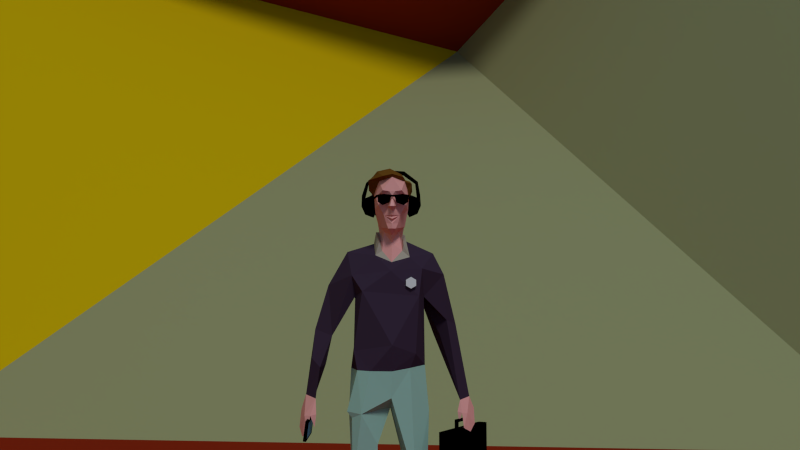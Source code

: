 # Source: LukeVideoLowPoly.blend  (saved by Blender 2.77.0; exported with 4.5.12 LTS)
import bpy
from mathutils import Matrix  # noqa: F401  (used for matrix-valued properties, if any)

bpy.ops.wm.read_factory_settings(use_empty=True)
scene = bpy.context.scene
scene.name = 'Scene'

# ---- collections
col_collection_1 = bpy.data.collections.new('Collection 1'); scene.collection.children.link(col_collection_1)

# ---- materials (node trees are filled in below, after node groups)
mat_material_006 = bpy.data.materials.new('Material.006')
mat_material_006.alpha_threshold = 0.0
mat_material_006.preview_render_type = 'SHADERBALL'
mat_material_006.diffuse_color = (0.0, 0.0, 0.0, 1.0)
mat_material_006.roughness = 0.5
mat_material_006.specular_intensity = 1.0
mat_material_005 = bpy.data.materials.new('Material.005')
mat_material_005.alpha_threshold = 0.0
mat_material_005.roughness = 0.5
mat_material_007 = bpy.data.materials.new('Material.007')
mat_material_007.alpha_threshold = 0.0
mat_material_007.diffuse_color = (0.1815, 0.47, 0.8, 1.0)
mat_material_007.roughness = 0.5
mat_rosefrenchtouch_001 = bpy.data.materials.new('roseFrenchTouch.001')
mat_rosefrenchtouch_001.alpha_threshold = 0.0
mat_rosefrenchtouch_001.preview_render_type = 'SHADERBALL'
mat_rosefrenchtouch_001.diffuse_color = (0.05613, 0.03434, 0.06301, 1.0)
mat_rosefrenchtouch_001.roughness = 0.5
mat_rosefrenchtouch_001.specular_intensity = 0.09116
mat_material = bpy.data.materials.new('Material')
mat_material.alpha_threshold = 0.0
mat_material.diffuse_color = (0.807, 0.5841, 0.1095, 1.0)
mat_material.roughness = 0.5
mat_material_001 = bpy.data.materials.new('Material.001')
mat_material_001.alpha_threshold = 0.0
mat_material_001.diffuse_color = (1.0, 0.4543, 0.4185, 1.0)
mat_material_001.roughness = 0.5
mat_material_001.specular_intensity = 0.2414
mat_material_002 = bpy.data.materials.new('Material.002')
mat_material_002.alpha_threshold = 0.0
mat_material_002.diffuse_color = (0.1845, 0.07335, 0.01096, 1.0)
mat_material_002.roughness = 0.5
mat_material_003 = bpy.data.materials.new('Material.003')
mat_material_003.alpha_threshold = 0.0
mat_material_003.diffuse_color = (0.4852, 0.4342, 0.3467, 1.0)
mat_material_003.roughness = 0.5
mat_material_004 = bpy.data.materials.new('Material.004')
mat_material_004.alpha_threshold = 0.0
mat_material_004.diffuse_color = (0.3968, 0.6867, 0.5776, 1.0)
mat_material_004.roughness = 0.5
mat_material_004.specular_intensity = 0.2069
mat_red = bpy.data.materials.new('red')
mat_red.alpha_threshold = 0.0
mat_red.diffuse_color = (0.3231, 0.02732, 0.008023, 1.0)
mat_red.roughness = 0.5
mat_yellow = bpy.data.materials.new('yellow')
mat_yellow.alpha_threshold = 0.0
mat_yellow.diffuse_color = (0.7305, 0.5029, 0.003347, 1.0)
mat_yellow.roughness = 0.5
mat_grey = bpy.data.materials.new('grey')
mat_grey.alpha_threshold = 0.0
mat_grey.diffuse_color = (0.3763, 0.3864, 0.1912, 1.0)
mat_grey.roughness = 0.5

# ---- material node trees

# ---- world
world_world = bpy.data.worlds.new('World'); scene.world = world_world
world_world.color = (0.1006, 0.1809, 0.2535)
world_world.use_sun_shadow = False
world_world.sun_shadow_jitter_overblur = 0.0
world_world.cycles.sampling_method = 'NONE'
world_world.cycles.sample_map_resolution = 256

# ---- cameras
cam_camera = bpy.data.cameras.new('Camera')
cam_camera.clip_end = 100.0
cam_camera.lens = 35.0
cam_camera.sensor_width = 32.0
cam_camera.sensor_height = 18.0
cam_camera.ortho_scale = 7.314
cam_camera.dof.focus_distance = 0.0
cam_camera.dof.aperture_fstop = 128.0

# ---- lights
light_sun = bpy.data.lights.new('Sun', 'SUN')
light_sun.transmission_factor = 0.0
light_sun.angle = 0.1993
light_sun.energy = 1.0
light_sun.shadow_buffer_clip_start = 0.5
light_sun.shadow_soft_size = 0.1
light_sun.shadow_cascade_max_distance = 1000.0
light_sun.cycles.use_multiple_importance_sampling = False

# ---- meshes
me_cube_002 = bpy.data.meshes.new('Cube.002')
me_cube_002.from_pydata([(-0.05772, -0.327, -0.2433), (-0.05772, -0.327, 0.2191), (-0.05772, 0.3402, -0.2433), (-0.05772, 0.3402, 0.2191), (0.00716, -0.327, -0.2433), (0.00716, -0.327, 0.2191), (0.00716, 0.3402, -0.2433), (0.00716, 0.3402, 0.2191), (-0.03757, -0.1198, 0.2191), (-0.03757, 0.133, 0.2191), (-0.01299, 0.133, 0.2191), (-0.01299, -0.1198, 0.2191), (-0.03757, -0.1198, 0.2847), (-0.03757, 0.133, 0.2847), (-0.01299, 0.133, 0.2847), (-0.01299, -0.1198, 0.2847), (-0.01299, 0.1179, 0.2237), (-0.01299, -0.1047, 0.2237), (-0.01299, 0.1179, 0.2665), (-0.01299, -0.1047, 0.2665), (-0.03757, 0.1179, 0.2237), (-0.03757, -0.1047, 0.2237), (-0.03757, 0.1179, 0.2665), (-0.03757, -0.1047, 0.2665)], [], [(1, 3, 2, 0), (3, 7, 6, 2), (7, 5, 4, 6), (5, 1, 0, 4), (0, 2, 6, 4), (5, 7, 10, 11), (11, 10, 16, 17), (3, 1, 8, 9), (1, 5, 11, 8), (7, 3, 9, 10), (15, 14, 13, 12), (8, 11, 15, 12), (10, 9, 13, 14), (19, 17, 21, 23), (15, 11, 17, 19), (10, 14, 18, 16), (14, 15, 19, 18), (8, 21, 20, 9), (18, 19, 23, 22), (16, 18, 22, 20), (17, 16, 20, 21), (13, 9, 20, 22), (12, 13, 22, 23), (8, 12, 23, 21)])
me_cube_002.materials.append(mat_material_006)
me_cube_002.use_remesh_preserve_volume = False
me_cube_002.use_remesh_preserve_attributes = False
me_cube_002.use_mirror_vertex_groups = False
me_cube_002.update()
me_cube_001 = bpy.data.meshes.new('Cube.001')
me_cube_001.from_pydata([(0.0323, -0.008969, -0.02818), (0.07687, -0.004961, 0.03071), (0.0323, -0.002493, -0.02864), (0.07687, 0.001515, 0.03025), (0.1151, -0.008626, -0.02337), (0.123, -0.005253, 0.02396), (0.1151, -0.002151, -0.02384), (0.1151, 0.001223, 0.02349), (0.02213, -0.006133, 0.01161), (0.02213, 0.0003428, 0.01114), (0.1151, 0.0003428, 0.01114), (0.1151, -0.006133, 0.01161), (0.008725, -0.006133, 0.01161), (0.008725, -0.005253, 0.02396), (0.008725, 0.001223, 0.02349), (0.008725, 0.0003428, 0.01114), (0.08251, -0.003124, -0.04713), (0.08251, -0.01014, -0.04663), (0.123, -0.006133, 0.01161), (0.1306, 0.2754, 0.01839), (0.1306, 0.2747, 0.008246), (0.1397, 0.2754, 0.01839), (0.1397, 0.2747, 0.008246), (-0.0139, -0.008969, -0.02818), (-0.05847, -0.004961, 0.03071), (-0.0139, -0.002493, -0.02864), (-0.05847, 0.001515, 0.03025), (-0.09666, -0.008626, -0.02337), (-0.1046, -0.005253, 0.02396), (-0.09666, -0.002151, -0.02384), (-0.09666, 0.001223, 0.02349), (-0.003731, -0.006133, 0.01161), (-0.003731, 0.0003428, 0.01114), (-0.09666, 0.0003428, 0.01114), (-0.09666, -0.006133, 0.01161), (0.009673, -0.006133, 0.01161), (0.009673, -0.005253, 0.02396), (0.009673, 0.001223, 0.02349), (0.009673, 0.0003428, 0.01114), (-0.06412, -0.003124, -0.04713), (-0.06412, -0.01014, -0.04663), (-0.1046, -0.006133, 0.01161), (-0.1248, 0.2913, 0.02061), (-0.1248, 0.2906, 0.01046), (-0.1339, 0.2913, 0.02061), (-0.1339, 0.2906, 0.01046)], [], [(8, 9, 2, 0), (3, 10, 6, 16), (10, 11, 4, 6), (1, 8, 0, 17), (17, 16, 6, 4), (3, 7, 10), (3, 9, 15, 14), (13, 14, 15, 12), (8, 1, 13, 12), (1, 3, 14, 13), (9, 8, 12, 15), (5, 1, 11), (5, 7, 3, 1), (0, 2, 16, 17), (11, 1, 17, 4), (9, 3, 16, 2), (18, 10, 20, 22), (11, 10, 18), (5, 11, 18), (10, 7, 19, 20), (7, 5, 21, 19), (5, 18, 22, 21), (20, 19, 21, 22), (31, 23, 25, 32), (26, 39, 29, 33), (33, 29, 27, 34), (24, 40, 23, 31), (40, 27, 29, 39), (26, 33, 30), (26, 37, 38, 32), (36, 35, 38, 37), (31, 35, 36, 24), (24, 36, 37, 26), (32, 38, 35, 31), (28, 34, 24), (28, 24, 26, 30), (23, 40, 39, 25), (34, 27, 40, 24), (32, 25, 39, 26), (41, 45, 43, 33), (34, 41, 33), (28, 41, 34), (33, 43, 42, 30), (30, 42, 44, 28), (28, 44, 45, 41), (43, 45, 44, 42)])
me_cube_001.materials.append(mat_material_006)
me_cube_001.use_remesh_preserve_volume = False
me_cube_001.use_remesh_preserve_attributes = False
me_cube_001.use_mirror_vertex_groups = False
me_cube_001.update()
me_cylinder = bpy.data.meshes.new('Cylinder')
me_cylinder.from_pydata([(0.0, 0.004099, 0.04099), (0.0, -0.004099, 0.04099), (0.0355, 0.004099, 0.0205), (0.0355, -0.004099, 0.0205), (0.0355, 0.004099, -0.0205), (0.0355, -0.004099, -0.0205), (-3.584e-09, 0.004099, -0.04099), (-3.584e-09, -0.004099, -0.04099), (-0.0355, 0.004099, -0.0205), (-0.0355, -0.004099, -0.0205), (-0.0355, 0.004099, 0.0205), (-0.0355, -0.004099, 0.0205)], [], [(0, 1, 3, 2), (2, 3, 5, 4), (4, 5, 7, 6), (6, 7, 9, 8), (3, 1, 11, 9, 7, 5), (8, 9, 11, 10), (10, 11, 1, 0), (0, 2, 4, 6, 8, 10)])
_uv = me_cylinder.uv_layers.new(name='UVMap')
_uv.uv.foreach_set('vector', [0.4373, 0.7252, 0.5184, 0.7252, 0.5184, 0.8063, 0.4373, 0.8063, 0.4373, 0.7252, 0.5184, 0.7252, 0.5184, 0.8063, 0.4373, 0.8063, 0.4373, 0.7252, 0.5184, 0.7252, 0.5184, 0.8063, 0.4373, 0.8063, 0.4373, 0.7252, 0.5184, 0.7252, 0.5184, 0.8063, 0.4373, 0.8063, 0.8868, 0.8169, 0.417, 0.9958, 0.03026, 0.6789, 0.1132, 0.1831, 0.583, 0.004233, 0.9697, 0.3211, 0.4373, 0.7252, 0.5184, 0.7252, 0.5184, 0.8063, 0.4373, 0.8063, 0.4373, 0.7252, 0.5184, 0.7252, 0.5184, 0.8063, 0.4373, 0.8063, 0.4779, 0.8063, 0.513, 0.7861, 0.513, 0.7455, 0.4779, 0.7252, 0.4427, 0.7455, 0.4427, 0.7861])
me_cylinder.materials.append(mat_material_005)
me_cylinder.use_remesh_preserve_volume = False
me_cylinder.use_remesh_preserve_attributes = False
me_cylinder.use_mirror_vertex_groups = False
me_cylinder.update()
me_cube = bpy.data.meshes.new('Cube')
me_cube.from_pydata([(-0.01091, -0.07061, -0.1466), (-0.01091, -0.07061, 0.1466), (-0.01091, 0.07061, -0.1466), (-0.01091, 0.07061, 0.1466), (0.01091, -0.07061, -0.1466), (0.01091, -0.07061, 0.1466), (0.01091, 0.07061, -0.1466), (0.01091, 0.07061, 0.1466), (0.01091, 0.05648, 0.1173), (0.01091, 0.05648, -0.1173), (0.01091, -0.05648, 0.1173), (0.01091, -0.05648, -0.1173)], [], [(1, 3, 2, 0), (3, 7, 6, 2), (5, 4, 11, 10), (5, 1, 0, 4), (0, 2, 6, 4), (5, 7, 3, 1), (8, 10, 11, 9), (4, 6, 9, 11), (7, 5, 10, 8), (6, 7, 8, 9)])
me_cube.polygons.foreach_set('material_index', [0, 0, 0, 0, 0, 0, 1, 0, 0, 0])
me_cube.materials.append(mat_material_006)
me_cube.materials.append(mat_material_007)
me_cube.use_remesh_preserve_volume = False
me_cube.use_remesh_preserve_attributes = False
me_cube.use_mirror_vertex_groups = False
me_cube.update()
me_sphere = bpy.data.meshes.new('Sphere')
me_sphere.from_pydata([(0.1713, -0.05078, 0.008166), (0.1197, -0.04077, 0.02802), (0.1091, -0.05164, 0.009633), (0.1241, -0.07851, -0.03622), (0.1698, -0.02477, -0.03673), (0.1177, -0.003996, -0.03547), (0.1077, -0.02563, -0.03526), (0.1691, -0.05067, -0.08171), (0.1167, -0.04061, -0.09908), (0.107, -0.05153, -0.08024), (0.1698, -0.1026, -0.08179), (0.1177, -0.114, -0.09919), (0.1077, -0.1034, -0.08032), (0.1713, -0.1286, -0.03689), (0.1197, -0.1508, -0.0357), (0.1092, -0.1294, -0.03543), (0.192, -0.07637, -0.03732), (0.172, -0.1027, 0.008084), (0.1207, -0.1142, 0.02791), (0.1099, -0.1035, 0.009551), (0.1893, -0.02945, 0.009448), (0.1884, -0.01217, -0.02039), (0.1633, 0.04042, 0.05844), (0.162, 0.06549, 0.01516), (0.1781, 0.04657, 0.05142), (0.1771, 0.06323, 0.02265), (0.09119, 0.08866, 0.09057), (0.08977, 0.1147, 0.04567), (0.09603, 0.1047, 0.08918), (0.09508, 0.1219, 0.05934), (-0.1543, -0.0522, 0.01588), (-0.1021, -0.04076, 0.03329), (-0.09214, -0.05134, 0.01442), (-0.1085, -0.07865, -0.0307), (-0.1557, -0.0262, -0.02901), (-0.1041, -0.003982, -0.0302), (-0.09356, -0.02534, -0.03048), (-0.1564, -0.05209, -0.07399), (-0.1051, -0.0406, -0.09381), (-0.09427, -0.05123, -0.07545), (-0.1557, -0.104, -0.07407), (-0.1041, -0.114, -0.09392), (-0.09355, -0.1031, -0.07554), (-0.1542, -0.13, -0.02917), (-0.1021, -0.1508, -0.03043), (-0.09213, -0.1291, -0.03064), (-0.1765, -0.07839, -0.02858), (-0.1535, -0.1041, 0.0158), (-0.1011, -0.1142, 0.03317), (-0.09142, -0.1032, 0.01434), (-0.1728, -0.03139, 0.01803), (-0.1738, -0.0141, -0.01181), (-0.1289, 0.03637, 0.06535), (-0.1303, 0.06144, 0.02206), (-0.1441, 0.0421, 0.05903), (-0.145, 0.05876, 0.03026), (-0.06217, 0.08653, 0.09419), (-0.06359, 0.1125, 0.04929), (-0.06752, 0.1024, 0.09304), (-0.06846, 0.1197, 0.0632), (0.01307, 0.1208, 0.05095), (0.01329, 0.128, 0.06473), (0.01424, 0.1107, 0.09458), (0.01449, 0.09475, 0.09584)], [], [(3, 2, 6), (1, 0, 4, 5), (2, 1, 5, 6), (16, 4, 21), (5, 4, 7, 8), (6, 5, 8, 9), (4, 16, 7), (3, 6, 9), (3, 9, 12), (8, 7, 10, 11), (9, 8, 11, 12), (7, 16, 10), (3, 12, 15), (11, 10, 13, 14), (12, 11, 14, 15), (10, 16, 13), (3, 15, 19), (14, 13, 17, 18), (15, 14, 18, 19), (13, 16, 17), (3, 19, 2), (18, 17, 0, 1), (19, 18, 1, 2), (17, 16, 0), (20, 16, 21), (0, 16, 20), (21, 4, 23, 25), (25, 23, 27, 29), (20, 21, 25, 24), (4, 0, 22, 23), (0, 20, 24, 22), (26, 28, 62, 63), (22, 24, 28, 26), (23, 22, 26, 27), (24, 25, 29, 28), (28, 29, 61, 62), (27, 26, 63, 60), (29, 27, 60, 61), (33, 36, 32), (31, 35, 34, 30), (32, 36, 35, 31), (46, 51, 34), (35, 38, 37, 34), (36, 39, 38, 35), (34, 37, 46), (33, 39, 36), (33, 42, 39), (38, 41, 40, 37), (39, 42, 41, 38), (37, 40, 46), (33, 45, 42), (41, 44, 43, 40), (42, 45, 44, 41), (40, 43, 46), (33, 49, 45), (44, 48, 47, 43), (45, 49, 48, 44), (43, 47, 46), (33, 32, 49), (48, 31, 30, 47), (49, 32, 31, 48), (47, 30, 46), (50, 51, 46), (30, 50, 46), (51, 55, 53, 34), (55, 59, 57, 53), (50, 54, 55, 51), (34, 53, 52, 30), (30, 52, 54, 50), (56, 63, 62, 58), (52, 56, 58, 54), (53, 57, 56, 52), (54, 58, 59, 55), (60, 61, 62, 63), (58, 62, 61, 59), (57, 60, 63, 56), (59, 61, 60, 57)])
me_sphere.materials.append(mat_material_006)
me_sphere.use_remesh_preserve_volume = False
me_sphere.use_remesh_preserve_attributes = False
me_sphere.use_mirror_vertex_groups = False
me_sphere.update()
me_luke = bpy.data.meshes.new('luke')
me_luke.from_pydata([(0.01908, -0.2981, 2.805), (0.07025, -0.2522, 2.92), (0.1174, -0.1544, 2.882), (0.1206, -0.1112, 2.798), (0.03609, -0.233, 2.812), (0.06929, -0.2196, 2.896), (0.03002, -0.2206, 2.878), (0.07282, -0.2236, 2.874), (0.07062, -0.2212, 2.864), (0.1224, -0.01211, 2.823), (0.09692, -0.08708, 2.677), (0.004047, -0.2255, 2.655), (0.03069, -0.2109, 2.656), (0.06014, -0.2054, 2.748), (0.004047, -0.2503, 2.913), (0.0244, -0.2503, 2.913), (0.09409, -0.1684, 2.993), (0.1147, -0.1097, 2.948), (0.1021, -0.2072, 2.822), (0.1451, 0.002494, 2.884), (0.1445, 0.05282, 2.932), (0.1562, 0.1075, 2.898), (0.1562, 0.0779, 2.823), (0.1172, 0.0005438, 2.781), (0.128, -0.06596, 2.886), (0.004047, -0.1537, 2.614), (0.05526, -0.05915, 2.645), (0.1, 0.006362, 2.711), (0.131, -0.003525, 2.893), (0.1295, 0.03284, 2.853), (0.04693, -0.2012, 2.693), (0.004047, -0.1168, 2.561), (0.004047, -0.2471, 2.881), (0.004047, -0.2595, 2.775), (-0.01099, -0.2981, 2.805), (-0.06215, -0.2522, 2.92), (-0.1093, -0.1544, 2.882), (-0.1125, -0.1112, 2.798), (-0.028, -0.233, 2.812), (-0.0612, -0.2196, 2.896), (-0.02193, -0.2206, 2.878), (-0.06472, -0.2236, 2.874), (-0.06252, -0.2212, 2.864), (-0.1143, -0.01211, 2.823), (-0.07251, -0.08708, 2.677), (-0.1386, -0.08402, 3.028), (-0.02157, -0.2109, 2.656), (0.004047, -0.2287, 2.689), (-0.05205, -0.2054, 2.748), (0.004047, -0.2241, 2.711), (-0.01631, -0.2503, 2.913), (0.004047, -0.2372, 3.016), (-0.08599, -0.1684, 2.993), (-0.1066, -0.1097, 2.948), (-0.09109, -0.2071, 2.821), (0.004047, -0.2535, 2.749), (0.004047, -0.2458, 2.721), (0.004047, -0.2402, 2.736), (-0.1308, 0.007881, 2.889), (-0.1364, 0.05282, 2.932), (-0.1481, 0.1075, 2.898), (-0.1481, 0.0779, 2.823), (-0.1102, 0.009642, 2.782), (-0.1203, -0.05629, 2.91), (-0.04716, -0.05915, 2.645), (-0.09194, 0.006362, 2.711), (-0.1143, -0.003525, 2.893), (-0.1215, 0.03284, 2.853), (-0.03553, -0.2012, 2.693), (0.004047, 0.08666, 2.636), (0.05755, 0.0507, 2.711), (-0.04945, 0.0507, 2.711), (0.06472, 0.1146, 2.777), (-0.03454, 0.135, 2.812), (-0.02852, 0.1435, 2.943), (0.0618, 0.06087, 3.04), (-0.01062, 0.05872, 3.077), (0.07534, -0.05985, 3.061), (-0.01062, -0.06212, 3.093), (0.08407, -0.209, 3.019), (-0.01062, -0.196, 3.081), (0.004047, -0.257, 3.034), (-0.1617, -0.1445, 3.004), (-0.06068, -0.265, 3.018), (-0.08983, -0.2008, 3.048), (-0.08836, 0.007092, 3.074), (-0.0998, -0.1348, 3.07), (0.104, -0.08094, 3.015), (0.1372, -0.02496, 3.014), (0.147, -0.1107, 2.986), (0.1547, -0.02731, 2.94), (-0.1467, -0.04436, 2.94), (-0.08133, -0.06994, 3.068), (-0.05583, 0.09628, 3.037), (-0.1428, 0.01498, 3.015), (-0.158, 0.01917, 2.952), (-0.1323, 0.1089, 2.926), (-0.1475, 0.07944, 2.962), (-0.1187, 0.1215, 2.856), (-0.08221, 0.1415, 2.904), (-0.09589, 0.0724, 2.761), (0.1397, 0.02416, 2.996), (0.0952, 0.1198, 2.949), (0.1292, 0.09614, 2.813), (0.06689, 0.1332, 2.881), (0.1271, 0.1121, 2.908), (0.08031, -0.09254, 2.51), (0.08482, 0.03922, 2.613), (-0.06301, -0.09254, 2.509), (-0.07811, 0.03922, 2.623), (-0.01062, 0.05885, 3.069), (-0.08836, 0.007185, 3.068), (0.004047, -0.1396, 2.426), (0.08967, -0.1001, 2.546), (0.1318, -0.1133, 2.463), (0.1033, 0.03843, 2.631), (0.004047, 0.102, 2.589), (0.004047, 0.09123, 2.662), (0.1101, 0.08258, 2.591), (0.3084, 0.05554, 2.499), (-0.003195, -0.1643, 2.366), (0.2195, -0.1142, 2.383), (0.3845, 0.03797, 2.347), (0.4107, 0.1094, 2.018), (0.2366, -0.02368, 2.186), (0.1966, -0.1513, 2.189), (0.5857, 0.2356, 1.459), (0.2742, 0.1886, 2.327), (0.00635, -0.2088, 1.848), (0.00635, -0.15, 1.667), (0.245, 0.02183, 1.702), (0.1741, -0.1192, 1.786), (0.1353, -0.09417, 1.687), (0.2316, 0.1001, 1.842), (0.1674, 0.1794, 1.728), (0.1765, -0.01799, 0.8866), (0.003393, -0.1243, 1.481), (0.2755, 0.04461, 1.38), (0.08215, 0.03053, 1.115), (0.2603, 0.08126, 0.8169), (0.2184, 0.216, 1.424), (0.1224, 0.2773, 1.638), (0.131, 0.124, 0.1505), (0.1244, 0.2427, 0.2004), (0.2398, 0.1888, 0.1561), (0.2675, 0.1242, 0.1091), (0.2082, -0.03229, 0.08167), (0.2082, -0.1031, -0.002962), (0.3009, -0.05491, -0.002962), (0.2837, 0.1242, -0.002962), (0.2061, 0.2733, 0.1728), (0.2164, 0.2477, 0.8277), (0.2397, 0.3169, -0.002962), (0.1345, -0.05133, -0.002962), (0.004047, 0.1959, 2.408), (0.0001275, 0.002624, 1.408), (0.07427, 0.1465, 1.102), (0.0001275, 0.2627, 1.463), (-0.08511, -0.1001, 2.568), (-0.11, -0.1001, 2.476), (-0.1054, 0.03056, 2.65), (-0.1206, 0.05356, 2.568), (-0.3119, 0.05255, 2.509), (-0.203, -0.1643, 2.221), (-0.2604, -0.09042, 1.807), (-0.2775, -0.08809, 2.335), (-0.4501, 0.1094, 2.27), (-0.5438, 0.128, 1.953), (-0.2532, -0.02834, 2.187), (-0.4171, 0.03833, 1.908), (-0.261, 0.09063, 1.845), (0.481, 0.1693, 1.987), (0.2187, 0.1832, 2.187), (-0.2462, 0.1277, 2.164), (-0.2927, 0.1673, 2.353), (-0.4286, 0.2428, 2.013), (0.4082, 0.2836, 1.89), (-0.04374, 0.2194, 1.763), (-0.09049, -0.03312, 1.151), (-0.09225, 0.04543, 0.7147), (-0.02613, 0.2616, 1.598), (-0.2816, 0.1286, 1.675), (-0.6074, 0.1495, 1.484), (-0.1441, -0.15, 1.669), (-0.2348, -0.1136, 1.673), (-0.3051, -0.0591, 1.385), (-0.2711, -0.0591, 1.341), (-0.2649, -0.01344, 0.847), (0.1019, 0.1744, -0.002962), (0.1563, 0.288, -0.002962), (-0.2055, -0.1139, 1.371), (-0.2942, 0.03384, 1.387), (0.0001275, 0.1725, 1.394), (-0.2215, 0.1324, 1.331), (-0.1083, 0.1981, 1.132), (-0.227, 0.1017, 1.112), (-0.136, 0.1492, 0.1285), (-0.2031, 0.2039, 0.5005), (-0.08624, 0.2085, 0.6431), (-0.07718, 0.178, 0.1142), (-0.137, 0.2574, 0.1485), (-0.2138, 0.2576, 0.1358), (-0.2361, 0.2042, 0.1136), (-0.1334, 0.301, -0.002962), (-0.2442, 0.3011, -0.002962), (-0.2979, 0.1314, -0.002962), (-0.08483, 0.1965, -0.002962), (-0.1707, -0.0549, 0.05578), (-0.2729, -0.03876, 0.04592), (-0.2985, -0.05682, -0.002962), (-0.1746, -0.09272, -0.002962), (0.5122, 0.184, 1.437), (0.5378, 0.2905, 1.436), (0.3621, 0.1775, 1.92), (0.4921, 0.17, 1.356), (0.5036, 0.1721, 1.274), (0.5249, 0.1634, 1.346), (0.5368, 0.1557, 1.238), (0.622, 0.2661, 1.374), (0.6249, 0.2394, 1.262), (0.5887, 0.1962, 1.208), (0.5157, 0.1995, 1.336), (0.5642, 0.1748, 1.343), (0.5587, 0.1995, 1.24), (0.5706, 0.2294, 1.333), (-0.5315, 0.04819, 1.464), (-0.5436, 0.1796, 1.473), (-0.525, 0.01939, 1.357), (-0.5354, 0.02605, 1.265), (-0.5678, 0.02584, 1.346), (-0.5823, 0.02019, 1.225), (-0.6416, 0.1957, 1.38), (-0.6534, 0.1627, 1.254), (-0.6268, 0.09275, 1.193), (-0.5566, 0.09488, 1.327), (-0.6108, 0.05744, 1.344), (-0.5895, 0.08383, 1.228), (-0.5938, 0.1271, 1.333), (-0.4878, 0.2399, 1.786), (-0.5019, 0.03108, 1.685), (-0.5602, 0.06044, 1.747), (-0.4627, 0.0855, 1.705), (-0.2682, 0.1137, 2.19), (0.3261, 0.2555, 1.908)], [(192, 157)], [(7, 8, 2), (5, 7, 2), (0, 33, 4), (3, 24, 2), (1, 5, 2), (6, 7, 5), (7, 6, 8), (3, 9, 24), (47, 11, 12), (6, 5, 15), (32, 40, 38), (6, 4, 8), (18, 8, 4), (2, 18, 3), (49, 47, 13), (47, 30, 13), (33, 13, 4), (18, 13, 3), (33, 55, 13), (26, 10, 12), (25, 12, 11), (13, 56, 49), (56, 13, 57), (12, 25, 26), (57, 13, 55), (8, 18, 2), (4, 13, 18), (15, 51, 14), (1, 2, 16), (15, 1, 51), (17, 16, 2), (16, 51, 1), (17, 2, 24), (5, 1, 15), (12, 30, 47), (65, 44, 62), (44, 37, 62), (26, 27, 10), (19, 28, 9), (19, 9, 29), (20, 19, 29), (21, 20, 29), (22, 21, 29), (23, 22, 29), (9, 23, 29), (24, 9, 28), (10, 30, 12), (32, 38, 34), (32, 6, 15), (14, 32, 15), (26, 25, 31), (112, 106, 31), (41, 36, 42), (39, 36, 41), (34, 38, 33), (37, 36, 63), (35, 36, 39), (40, 39, 41), (41, 42, 40), (37, 63, 43), (86, 92, 45), (40, 50, 39), (33, 0, 34), (40, 42, 38), (54, 38, 42), (36, 37, 54), (49, 48, 47), (47, 48, 68), (33, 38, 48), (54, 37, 48), (33, 48, 55), (45, 92, 85), (48, 49, 56), (56, 57, 48), (64, 31, 25), (57, 55, 48), (42, 36, 54), (38, 54, 48), (6, 32, 4), (35, 52, 36), (50, 51, 35), (53, 36, 52), (52, 35, 51), (53, 63, 36), (39, 50, 35), (46, 47, 68), (64, 44, 65), (58, 43, 66), (58, 67, 43), (59, 67, 58), (60, 67, 59), (61, 67, 60), (62, 67, 61), (43, 67, 62), (63, 66, 43), (44, 46, 68), (0, 32, 34), (32, 50, 40), (0, 4, 32), (23, 72, 103), (23, 103, 22), (71, 73, 72, 70), (60, 96, 98), (73, 74, 104), (76, 75, 93), (81, 83, 51), (53, 52, 82), (83, 52, 51), (81, 80, 84, 83), (78, 86, 80), (16, 17, 89), (89, 87, 16), (79, 87, 77), (77, 87, 75), (87, 88, 75), (88, 87, 89), (24, 89, 17), (89, 90, 88), (89, 24, 90), (53, 82, 91), (63, 53, 91), (85, 92, 78), (78, 92, 86), (47, 46, 11), (63, 91, 66), (59, 58, 66), (76, 93, 85), (45, 85, 94), (16, 87, 79), (45, 94, 95), (83, 84, 82), (83, 82, 52), (75, 74, 93), (81, 51, 16, 79), (66, 91, 59), (91, 95, 59), (59, 95, 97), (60, 59, 96), (96, 59, 97), (94, 97, 95), (93, 94, 85), (94, 93, 97), (93, 74, 97), (61, 60, 98), (99, 98, 96), (97, 74, 96), (99, 96, 74), (74, 73, 99), (99, 73, 98), (62, 61, 100), (65, 62, 100), (61, 98, 100), (73, 100, 98), (71, 100, 73), (65, 100, 71), (28, 90, 24), (20, 28, 19), (28, 20, 90), (88, 101, 75), (88, 90, 101), (20, 101, 90), (101, 102, 75), (74, 75, 102), (101, 20, 102), (74, 102, 104), (21, 22, 103), (72, 73, 104), (105, 104, 102), (21, 105, 20), (37, 43, 62), (27, 70, 23), (72, 23, 70), (72, 104, 103), (21, 103, 105), (102, 20, 105), (104, 105, 103), (79, 77, 80), (78, 80, 77), (77, 75, 78), (76, 78, 75), (85, 78, 76), (70, 69, 71), (10, 3, 13), (30, 10, 13), (50, 14, 51), (14, 50, 32), (3, 23, 9), (10, 23, 3), (27, 23, 10), (44, 48, 37), (68, 48, 44), (64, 25, 44), (46, 44, 25), (86, 84, 80), (25, 11, 46), (80, 81, 79), (95, 82, 45), (82, 95, 91), (86, 45, 84), (84, 45, 82), (31, 106, 26), (106, 107, 26), (27, 26, 107), (45, 92, 111), (108, 64, 109), (65, 109, 64), (69, 70, 107), (107, 70, 27), (109, 65, 71), (110, 75, 93), (111, 92, 78), (31, 64, 108), (110, 93, 111), (45, 111, 94), (93, 94, 111), (110, 78, 75), (111, 78, 110), (69, 109, 71), (112, 31, 108), (107, 106, 113), (113, 115, 107), (113, 106, 114), (114, 115, 113), (69, 107, 117), (107, 115, 117), (117, 115, 116), (115, 114, 118), (116, 115, 118), (118, 114, 119), (114, 121, 119), (112, 114, 106), (121, 122, 119), (124, 121, 125), (114, 112, 120), (121, 120, 125), (127, 119, 122), (125, 120, 163), (129, 131, 128), (128, 131, 125), (132, 131, 129), (131, 132, 130), (124, 125, 130), (125, 131, 130), (212, 176, 171), (124, 130, 133), (130, 134, 133), (132, 129, 136), (135, 132, 136), (132, 137, 130), (135, 137, 132), (136, 138, 135), (137, 135, 139), (137, 140, 130), (134, 130, 140), (140, 141, 134), (139, 140, 137), (139, 135, 142), (142, 144, 139), (142, 145, 144), (138, 142, 135), (142, 138, 143), (147, 148, 146), (145, 142, 146), (146, 148, 145), (145, 148, 149), (144, 151, 139), (150, 151, 144), (140, 139, 151), (144, 145, 149, 152), (150, 189, 143), (150, 144, 152), (136, 129, 183), (147, 146, 153), (142, 153, 146), (114, 120, 121), (118, 154, 116), (119, 154, 118), (127, 154, 119), (138, 136, 155), (155, 156, 138), (138, 156, 143), (156, 151, 143), (143, 151, 150), (151, 156, 140), (156, 157, 140), (156, 155, 157), (141, 140, 157), (109, 160, 108), (158, 159, 108), (159, 158, 160), (116, 161, 117), (161, 160, 117), (109, 117, 160), (154, 161, 116), (160, 161, 159), (158, 108, 160), (161, 162, 159), (108, 159, 112), (112, 159, 120), (163, 128, 125), (163, 164, 128), (162, 165, 159), (159, 165, 120), (163, 120, 165), (165, 168, 163), (164, 163, 168), (165, 162, 166), (168, 165, 169), (165, 166, 169), (167, 169, 166), (168, 170, 164), (161, 154, 162), (166, 162, 174), (122, 123, 171), (122, 171, 127), (127, 172, 154), (172, 173, 154), (162, 154, 174), (173, 174, 154), (166, 174, 175), (173, 242, 174), (167, 166, 175), (172, 127, 176), (171, 176, 127), (173, 172, 177), (129, 128, 183), (134, 141, 177), (157, 180, 141), (180, 181, 177), (177, 181, 170), (164, 183, 128), (184, 183, 164), (184, 164, 181), (164, 170, 181), (153, 142, 188), (142, 143, 188), (188, 143, 189), (152, 189, 150), (185, 190, 184), (183, 184, 190), (186, 190, 185), (187, 190, 186), (183, 190, 136), (155, 136, 190), (178, 155, 190), (190, 187, 178), (178, 187, 179), (185, 184, 191), (186, 185, 191), (187, 186, 191), (181, 191, 184), (170, 168, 173), (192, 155, 156), (157, 155, 178), (191, 181, 193), (178, 194, 157), (179, 194, 178), (177, 141, 180), (177, 170, 173), (180, 157, 181), (181, 157, 193), (157, 194, 193), (191, 193, 187), (193, 195, 187), (193, 194, 195), (187, 196, 179), (194, 179, 195), (195, 194, 197), (195, 197, 187), (187, 197, 196), (197, 194, 198), (179, 198, 194), (197, 202, 196), (202, 197, 201), (200, 198, 199), (198, 200, 197), (200, 201, 197), (196, 198, 179), (199, 198, 196), (202, 208, 196), (199, 196, 207), (208, 207, 196), (206, 199, 207), (207, 210, 206), (207, 208, 209), (210, 207, 209), (205, 208, 202), (208, 205, 209), (204, 205, 202), (202, 201, 204), (200, 199, 206), (203, 200, 206), (201, 200, 203), (204, 201, 203), (122, 121, 124), (123, 122, 124), (205, 204, 203), (203, 206, 205), (206, 210, 205), (209, 205, 210), (148, 147, 153), (153, 188, 148), (148, 188, 149), (188, 189, 149), (152, 149, 189), (177, 172, 134), (134, 172, 133), (133, 172, 124), (124, 172, 123), (212, 171, 126), (171, 123, 126), (243, 213, 172), (213, 243, 211), (172, 213, 123), (213, 211, 123), (126, 123, 211), (176, 243, 172), (216, 211, 224), (214, 216, 211), (214, 215, 216), (214, 211, 221), (215, 214, 221), (211, 222, 126), (218, 126, 222), (211, 216, 222), (211, 216, 221), (216, 215, 221), (217, 222, 216), (220, 222, 217), (220, 219, 222), (219, 218, 222), (126, 218, 212), (218, 224, 212), (219, 224, 218), (224, 219, 223), (219, 220, 223), (220, 217, 223), (217, 216, 223), (224, 223, 216), (211, 212, 224), (242, 173, 168), (229, 237, 225), (227, 225, 229), (227, 229, 228), (227, 234, 225), (228, 234, 227), (225, 182, 235), (231, 235, 182), (225, 235, 229), (225, 234, 229), (229, 234, 228), (230, 229, 235), (233, 230, 235), (233, 235, 232), (232, 235, 231), (182, 226, 231), (231, 226, 237), (232, 231, 237), (237, 236, 232), (232, 236, 233), (233, 236, 230), (230, 236, 229), (237, 229, 236), (225, 237, 226), (175, 238, 167), (225, 239, 182), (182, 238, 226), (238, 182, 167), (169, 242, 168), (225, 226, 239), (239, 226, 241), (169, 241, 175), (169, 167, 240), (182, 240, 167), (239, 169, 240), (182, 239, 240), (238, 241, 226), (238, 175, 241), (239, 241, 169), (169, 175, 242), (174, 242, 175), (212, 243, 176), (211, 243, 212)])
me_luke.polygons.foreach_set('material_index', [2, 2, 2, 2, 2, 2, 2, 2, 2, 2, 2, 2, 2, 2, 2, 2, 2, 2, 2, 2, 2, 2, 2, 2, 2, 2, 2, 2, 2, 2, 2, 2, 2, 2, 2, 2, 2, 2, 2, 2, 2, 2, 2, 2, 2, 3, 2, 2, 2, 2, 2, 2, 2, 2, 2, 2, 2, 2, 2, 2, 3, 2, 2, 2, 2, 2, 2, 2, 2, 2, 2, 3, 2, 2, 2, 2, 2, 2, 2, 2, 2, 2, 2, 2, 2, 2, 2, 2, 2, 2, 2, 2, 2, 2, 3, 2, 2, 2, 2, 3, 2, 3, 2, 3, 3, 3, 3, 3, 3, 3, 3, 3, 3, 3, 3, 3, 3, 3, 3, 3, 3, 3, 3, 2, 3, 2, 3, 3, 3, 3, 3, 3, 3, 3, 3, 3, 3, 2, 3, 3, 3, 3, 3, 2, 3, 3, 3, 3, 3, 3, 3, 3, 3, 3, 3, 3, 2, 3, 3, 3, 3, 3, 3, 3, 3, 2, 3, 3, 2, 2, 3, 3, 3, 2, 3, 3, 3, 3, 3, 3, 3, 2, 2, 2, 2, 2, 2, 2, 2, 2, 2, 2, 2, 3, 2, 3, 3, 3, 3, 3, 2, 2, 2, 3, 2, 2, 2, 2, 2, 3, 3, 2, 3, 3, 3, 3, 3, 2, 2, 4, 4, 4, 4, 2, 4, 4, 4, 4, 0, 0, 4, 0, 0, 0, 0, 0, 0, 0, 0, 0, 0, 0, 0, 0, 0, 0, 5, 5, 5, 5, 5, 5, 5, 5, 5, 5, 5, 5, 1, 5, 5, 1, 1, 1, 1, 5, 5, 5, 1, 1, 1, 5, 1, 1, 0, 0, 0, 0, 5, 5, 5, 5, 5, 5, 5, 5, 5, 4, 4, 4, 4, 4, 4, 0, 4, 4, 0, 4, 0, 0, 0, 0, 0, 0, 0, 0, 0, 0, 0, 0, 0, 0, 0, 0, 0, 0, 0, 0, 0, 0, 0, 0, 0, 0, 0, 0, 5, 5, 5, 0, 0, 0, 0, 0, 1, 1, 1, 1, 5, 5, 5, 5, 5, 5, 5, 5, 5, 5, 5, 5, 5, 0, 5, 5, 5, 5, 5, 5, 0, 5, 5, 5, 5, 5, 5, 5, 5, 5, 5, 5, 5, 5, 5, 5, 5, 5, 5, 5, 5, 1, 1, 1, 1, 1, 1, 1, 1, 1, 1, 1, 1, 1, 1, 1, 0, 0, 3, 3, 3, 3, 3, 3, 3, 3, 3, 0, 0, 0, 0, 0, 0, 0, 0, 0, 0, 0, 0, 2, 2, 2, 2, 2, 2, 2, 2, 2, 2, 2, 2, 2, 2, 2, 2, 2, 2, 2, 2, 2, 2, 2, 0, 2, 2, 2, 2, 2, 2, 2, 2, 2, 2, 2, 2, 2, 2, 2, 2, 2, 2, 2, 2, 2, 2, 2, 0, 0, 0, 0, 0, 0, 0, 0, 0, 0, 0, 0, 0, 0, 0, 0, 0, 0, 0])
me_luke.materials.append(mat_rosefrenchtouch_001)
me_luke.materials.append(mat_material)
me_luke.materials.append(mat_material_001)
me_luke.materials.append(mat_material_002)
me_luke.materials.append(mat_material_003)
me_luke.materials.append(mat_material_004)
me_luke.use_remesh_preserve_volume = False
me_luke.use_remesh_preserve_attributes = False
me_luke.use_mirror_vertex_groups = False
me_luke.update()
me_cube_003 = bpy.data.meshes.new('Cube.003')
me_cube_003.from_pydata([(0.0323, -0.008969, -0.02818), (0.07687, -0.005253, 0.02396), (0.0323, -0.002493, -0.02864), (0.07687, 0.001223, 0.02349), (0.1056, -0.008138, -0.01882), (0.123, -0.005253, 0.02396), (0.1056, -0.002243, -0.01924), (0.1151, 0.001223, 0.02349), (0.02213, -0.006133, 0.01161), (0.02213, 0.0003428, 0.01114), (0.1151, 0.0003428, 0.01114), (0.1151, -0.006133, 0.01161), (0.008725, -0.006133, 0.01161), (0.008725, -0.005253, 0.02396), (0.008725, 0.001223, 0.02349), (0.008725, 0.0003428, 0.01114), (0.07687, -0.002481, -0.02599), (0.07687, -0.008957, -0.02553), (0.123, -0.006133, 0.01161), (0.1306, 0.2754, 0.01839), (0.1306, 0.2747, 0.008246), (0.1397, 0.2754, 0.01839), (0.1397, 0.2747, 0.008246), (-0.0139, -0.008969, -0.02818), (-0.05847, -0.005253, 0.02396), (-0.0139, -0.002493, -0.02864), (-0.05847, 0.001223, 0.02349), (-0.08716, -0.008138, -0.01882), (-0.1046, -0.005253, 0.02396), (-0.08716, -0.002243, -0.01924), (-0.09666, 0.001223, 0.02349), (-0.003731, -0.006133, 0.01161), (-0.003731, 0.0003428, 0.01114), (-0.09666, 0.0003428, 0.01114), (-0.09666, -0.006133, 0.01161), (0.009673, -0.006133, 0.01161), (0.009673, -0.005253, 0.02396), (0.009673, 0.001223, 0.02349), (0.009673, 0.0003428, 0.01114), (-0.05847, -0.002481, -0.02599), (-0.05847, -0.008957, -0.02553), (-0.1046, -0.006133, 0.01161), (-0.1248, 0.2913, 0.02061), (-0.1248, 0.2906, 0.01046), (-0.1339, 0.2913, 0.02061), (-0.1339, 0.2906, 0.01046)], [], [(8, 9, 2, 0), (3, 10, 6, 16), (10, 11, 4, 6), (1, 8, 0, 17), (17, 16, 6, 4), (3, 7, 10), (3, 9, 15, 14), (13, 14, 15, 12), (8, 1, 13, 12), (1, 3, 14, 13), (9, 8, 12, 15), (5, 1, 11), (5, 7, 3, 1), (0, 2, 16, 17), (11, 1, 17, 4), (9, 3, 16, 2), (18, 10, 20, 22), (11, 10, 18), (5, 11, 18), (10, 7, 19, 20), (7, 5, 21, 19), (5, 18, 22, 21), (20, 19, 21, 22), (31, 23, 25, 32), (26, 39, 29, 33), (33, 29, 27, 34), (24, 40, 23, 31), (40, 27, 29, 39), (26, 33, 30), (26, 37, 38, 32), (36, 35, 38, 37), (31, 35, 36, 24), (24, 36, 37, 26), (32, 38, 35, 31), (28, 34, 24), (28, 24, 26, 30), (23, 40, 39, 25), (34, 27, 40, 24), (32, 25, 39, 26), (41, 45, 43, 33), (34, 41, 33), (28, 41, 34), (33, 43, 42, 30), (30, 42, 44, 28), (28, 44, 45, 41), (43, 45, 44, 42)])
me_cube_003.materials.append(mat_material_006)
me_cube_003.use_remesh_preserve_volume = False
me_cube_003.use_remesh_preserve_attributes = False
me_cube_003.use_mirror_vertex_groups = False
me_cube_003.update()
me_plane = bpy.data.meshes.new('Plane')
me_plane.from_pydata([(-10.53, -10.53, 0.5516), (10.53, -10.53, 0.5516), (-7.785, 7.208, 0.5516), (7.856, 4.887, 0.5516), (-21.45, -12.23, 17.09), (-16.47, 16.36, 14.76), (3.035, 22.86, 11.9), (22.59, -7.179, 12.81), (11.71, 12.61, 19.56), (-14.21, -2.017, 21.33)], [(1, 2)], [(0, 1, 3, 2), (9, 2, 5), (5, 2, 6), (2, 3, 6), (3, 1, 7), (6, 3, 8), (7, 8, 3), (0, 2, 9), (0, 9, 4), (6, 8, 5)])
me_plane.polygons.foreach_set('material_index', [0, 0, 1, 2, 0, 2, 1, 1, 2, 0])
me_plane.materials.append(mat_red)
me_plane.materials.append(mat_yellow)
me_plane.materials.append(mat_grey)
me_plane.use_remesh_preserve_volume = False
me_plane.use_remesh_preserve_attributes = False
me_plane.use_mirror_vertex_groups = False
me_plane.update()
arm_headphonearmat = bpy.data.armatures.new('headphoneArmat')  # bones are not reproduced

# ---- objects
ob_poseheadphone2 = bpy.data.objects.new('poseHeadPhone2', None)
ob_poseheadphone1 = bpy.data.objects.new('poseHeadPhone1', None)
ob_suitcase = bpy.data.objects.new('suitcase', me_cube_002)
ob_sunglasses2 = bpy.data.objects.new('sunglasses2', me_cube_001)
ob_badge = bpy.data.objects.new('badge', me_cylinder)
ob_phone = bpy.data.objects.new('phone', me_cube)
ob_armature = bpy.data.objects.new('Armature', arm_headphonearmat)
ob_headphones = bpy.data.objects.new('headphones', me_sphere)
ob_luke = bpy.data.objects.new('luke', me_luke)
ob_sun = bpy.data.objects.new('Sun', light_sun)
ob_camera = bpy.data.objects.new('Camera', cam_camera)
ob_sunglasses = bpy.data.objects.new('sunglasses', me_cube_003)
ob_background = bpy.data.objects.new('background', me_plane)

# ---- transforms, parenting, visibility, modifiers, constraints
ob_poseheadphone2.location = (0.0001361, -0.009242, 2.58)
ob_poseheadphone2.rotation_euler = (0.02981, 0.01806, 0.02564)
ob_poseheadphone2.empty_image_offset = (0.0, 0.0)
ob_poseheadphone2.lineart.crease_threshold = 0.0
ob_poseheadphone1.location = (-0.005382, 0.06273, 2.935)
ob_poseheadphone1.rotation_euler = (0.9044, -0.01379, -0.0002014)
ob_poseheadphone1.empty_image_offset = (0.0, 0.0)
ob_poseheadphone1.lineart.crease_threshold = 0.0
ob_suitcase.location = (0.5603, 0.2017, 1.019)
ob_suitcase.rotation_euler = (0.0, -0.0, -0.5519)
ob_suitcase.lineart.crease_threshold = 0.0
ob_sunglasses2.location = (0.0, -0.2663, 2.861)
ob_sunglasses2.rotation_euler = (0.0432, 0.0, 0.0)
ob_sunglasses2.lineart.crease_threshold = 0.0
_vg = ob_sunglasses2.vertex_groups.new(name='sunglassesBone')
ob_badge.location = (0.1385, -0.1725, 2.28)
ob_badge.rotation_euler = (-0.07081, -0.0, 0.0)
ob_badge.lineart.crease_threshold = 0.0
ob_phone.location = (-0.5836, 0.1022, 1.256)
ob_phone.rotation_euler = (-1.496, 0.1298, -0.05994)
ob_phone.lineart.crease_threshold = 0.0
ob_armature.location = (-0.008744, -0.09347, -0.8965)
ob_armature.lineart.crease_threshold = 0.0
ob_headphones.location = (-0.006719, 0.06031, 2.936)
ob_headphones.rotation_euler = (0.8862, -0.02984, -0.02445)
ob_headphones.scale = (1.171, 1.171, 1.171)
ob_headphones.lineart.crease_threshold = 0.0
_vg = ob_headphones.vertex_groups.new(name='DEF-head')
_vg = ob_headphones.vertex_groups.new(name='DEF-f_index.03.L')
_vg = ob_headphones.vertex_groups.new(name='DEF-f_index.02.L')
_vg = ob_headphones.vertex_groups.new(name='DEF-f_index.01.L.02')
_vg = ob_headphones.vertex_groups.new(name='DEF-thumb.03.L')
_vg = ob_headphones.vertex_groups.new(name='DEF-thumb.02.L')
_vg = ob_headphones.vertex_groups.new(name='DEF-thumb.01.L.02')
_vg = ob_headphones.vertex_groups.new(name='DEF-palm.01.L')
_vg = ob_headphones.vertex_groups.new(name='DEF-f_index.01.L.01')
_vg = ob_headphones.vertex_groups.new(name='DEF-thumb.01.L.01')
_vg = ob_headphones.vertex_groups.new(name='DEF-f_middle.03.L')
_vg = ob_headphones.vertex_groups.new(name='DEF-f_middle.02.L')
_vg = ob_headphones.vertex_groups.new(name='DEF-f_middle.01.L.02')
_vg = ob_headphones.vertex_groups.new(name='DEF-palm.02.L')
_vg = ob_headphones.vertex_groups.new(name='DEF-f_middle.01.L.01')
_vg = ob_headphones.vertex_groups.new(name='DEF-f_ring.03.L')
_vg = ob_headphones.vertex_groups.new(name='DEF-f_ring.02.L')
_vg = ob_headphones.vertex_groups.new(name='DEF-f_ring.01.L.02')
_vg = ob_headphones.vertex_groups.new(name='DEF-palm.03.L')
_vg = ob_headphones.vertex_groups.new(name='DEF-f_ring.01.L.01')
_vg = ob_headphones.vertex_groups.new(name='DEF-f_pinky.03.L')
_vg = ob_headphones.vertex_groups.new(name='DEF-f_pinky.02.L')
_vg = ob_headphones.vertex_groups.new(name='DEF-f_pinky.01.L.02')
_vg = ob_headphones.vertex_groups.new(name='DEF-palm.04.L')
_vg = ob_headphones.vertex_groups.new(name='DEF-f_pinky.01.L.01')
_vg = ob_headphones.vertex_groups.new(name='DEF-hand.L')
_vg = ob_headphones.vertex_groups.new(name='DEF-forearm.02.L')
_vg = ob_headphones.vertex_groups.new(name='DEF-forearm.01.L')
_vg = ob_headphones.vertex_groups.new(name='DEF-upper_arm.02.L')
_vg = ob_headphones.vertex_groups.new(name='DEF-shoulder.L')
_vg = ob_headphones.vertex_groups.new(name='DEF-f_index.03.R')
_vg = ob_headphones.vertex_groups.new(name='DEF-f_index.02.R')
_vg = ob_headphones.vertex_groups.new(name='DEF-f_index.01.R.02')
_vg = ob_headphones.vertex_groups.new(name='DEF-thumb.03.R')
_vg = ob_headphones.vertex_groups.new(name='DEF-thumb.02.R')
_vg = ob_headphones.vertex_groups.new(name='DEF-thumb.01.R.02')
_vg = ob_headphones.vertex_groups.new(name='DEF-palm.01.R')
_vg = ob_headphones.vertex_groups.new(name='DEF-f_index.01.R.01')
_vg = ob_headphones.vertex_groups.new(name='DEF-thumb.01.R.01')
_vg = ob_headphones.vertex_groups.new(name='DEF-f_middle.03.R')
_vg = ob_headphones.vertex_groups.new(name='DEF-f_middle.02.R')
_vg = ob_headphones.vertex_groups.new(name='DEF-f_middle.01.R.02')
_vg = ob_headphones.vertex_groups.new(name='DEF-palm.02.R')
_vg = ob_headphones.vertex_groups.new(name='DEF-f_middle.01.R.01')
_vg = ob_headphones.vertex_groups.new(name='DEF-f_ring.03.R')
_vg = ob_headphones.vertex_groups.new(name='DEF-f_ring.02.R')
_vg = ob_headphones.vertex_groups.new(name='DEF-f_ring.01.R.02')
_vg = ob_headphones.vertex_groups.new(name='DEF-palm.03.R')
_vg = ob_headphones.vertex_groups.new(name='DEF-f_ring.01.R.01')
_vg = ob_headphones.vertex_groups.new(name='DEF-f_pinky.03.R')
_vg = ob_headphones.vertex_groups.new(name='DEF-f_pinky.02.R')
_vg = ob_headphones.vertex_groups.new(name='DEF-f_pinky.01.R.02')
_vg = ob_headphones.vertex_groups.new(name='DEF-palm.04.R')
_vg = ob_headphones.vertex_groups.new(name='DEF-f_pinky.01.R.01')
_vg = ob_headphones.vertex_groups.new(name='DEF-hand.R')
_vg = ob_headphones.vertex_groups.new(name='DEF-forearm.02.R')
_vg = ob_headphones.vertex_groups.new(name='DEF-forearm.01.R')
_vg = ob_headphones.vertex_groups.new(name='DEF-upper_arm.02.R')
_vg = ob_headphones.vertex_groups.new(name='DEF-shoulder.R')
_vg = ob_headphones.vertex_groups.new(name='DEF-neck')
_vg = ob_headphones.vertex_groups.new(name='DEF-chest')
_vg = ob_headphones.vertex_groups.new(name='DEF-toe.L')
_vg = ob_headphones.vertex_groups.new(name='DEF-foot.L')
_vg = ob_headphones.vertex_groups.new(name='DEF-shin.02.L')
_vg = ob_headphones.vertex_groups.new(name='DEF-shin.01.L')
_vg = ob_headphones.vertex_groups.new(name='DEF-thigh.02.L')
_vg = ob_headphones.vertex_groups.new(name='DEF-toe.R')
_vg = ob_headphones.vertex_groups.new(name='DEF-foot.R')
_vg = ob_headphones.vertex_groups.new(name='DEF-shin.02.R')
_vg = ob_headphones.vertex_groups.new(name='DEF-shin.01.R')
_vg = ob_headphones.vertex_groups.new(name='DEF-thigh.02.R')
_vg = ob_headphones.vertex_groups.new(name='DEF-spine')
_vg = ob_headphones.vertex_groups.new(name='DEF-upper_arm.01.R')
_vg = ob_headphones.vertex_groups.new(name='DEF-upper_arm.01.L')
_vg = ob_headphones.vertex_groups.new(name='DEF-hips')
_vg = ob_headphones.vertex_groups.new(name='DEF-thigh.01.L')
_vg = ob_headphones.vertex_groups.new(name='DEF-thigh.01.R')
_vg = ob_headphones.vertex_groups.new(name='BoneHeadphones')
_vg = ob_headphones.vertex_groups.new(name='headphone')
ob_luke.location = (0.0, 0.0, 0.0)
ob_luke.display_type = 'SOLID'
ob_luke.lineart.crease_threshold = 0.0
_vg = ob_luke.vertex_groups.new(name='DEF-head')
_vg = ob_luke.vertex_groups.new(name='DEF-f_index.03.L')
_vg = ob_luke.vertex_groups.new(name='DEF-f_index.02.L')
_vg = ob_luke.vertex_groups.new(name='DEF-f_index.01.L.02')
_vg = ob_luke.vertex_groups.new(name='DEF-thumb.03.L')
_vg = ob_luke.vertex_groups.new(name='DEF-thumb.02.L')
_vg = ob_luke.vertex_groups.new(name='DEF-thumb.01.L.02')
_vg = ob_luke.vertex_groups.new(name='DEF-palm.01.L')
_vg = ob_luke.vertex_groups.new(name='DEF-f_index.01.L.01')
_vg = ob_luke.vertex_groups.new(name='DEF-thumb.01.L.01')
_vg = ob_luke.vertex_groups.new(name='DEF-f_middle.03.L')
_vg = ob_luke.vertex_groups.new(name='DEF-f_middle.02.L')
_vg = ob_luke.vertex_groups.new(name='DEF-f_middle.01.L.02')
_vg = ob_luke.vertex_groups.new(name='DEF-palm.02.L')
_vg = ob_luke.vertex_groups.new(name='DEF-f_middle.01.L.01')
_vg = ob_luke.vertex_groups.new(name='DEF-f_ring.03.L')
_vg = ob_luke.vertex_groups.new(name='DEF-f_ring.02.L')
_vg = ob_luke.vertex_groups.new(name='DEF-f_ring.01.L.02')
_vg = ob_luke.vertex_groups.new(name='DEF-palm.03.L')
_vg = ob_luke.vertex_groups.new(name='DEF-f_ring.01.L.01')
_vg = ob_luke.vertex_groups.new(name='DEF-f_pinky.03.L')
_vg = ob_luke.vertex_groups.new(name='DEF-f_pinky.02.L')
_vg = ob_luke.vertex_groups.new(name='DEF-f_pinky.01.L.02')
_vg = ob_luke.vertex_groups.new(name='DEF-palm.04.L')
_vg = ob_luke.vertex_groups.new(name='DEF-f_pinky.01.L.01')
_vg = ob_luke.vertex_groups.new(name='DEF-hand.L')
_vg = ob_luke.vertex_groups.new(name='DEF-forearm.02.L')
_vg = ob_luke.vertex_groups.new(name='DEF-forearm.01.L')
_vg = ob_luke.vertex_groups.new(name='DEF-upper_arm.02.L')
_vg = ob_luke.vertex_groups.new(name='DEF-shoulder.L')
_vg = ob_luke.vertex_groups.new(name='DEF-f_index.03.R')
_vg = ob_luke.vertex_groups.new(name='DEF-f_index.02.R')
_vg = ob_luke.vertex_groups.new(name='DEF-f_index.01.R.02')
_vg = ob_luke.vertex_groups.new(name='DEF-thumb.03.R')
_vg = ob_luke.vertex_groups.new(name='DEF-thumb.02.R')
_vg = ob_luke.vertex_groups.new(name='DEF-thumb.01.R.02')
_vg = ob_luke.vertex_groups.new(name='DEF-palm.01.R')
_vg = ob_luke.vertex_groups.new(name='DEF-f_index.01.R.01')
_vg = ob_luke.vertex_groups.new(name='DEF-thumb.01.R.01')
_vg = ob_luke.vertex_groups.new(name='DEF-f_middle.03.R')
_vg = ob_luke.vertex_groups.new(name='DEF-f_middle.02.R')
_vg = ob_luke.vertex_groups.new(name='DEF-f_middle.01.R.02')
_vg = ob_luke.vertex_groups.new(name='DEF-palm.02.R')
_vg = ob_luke.vertex_groups.new(name='DEF-f_middle.01.R.01')
_vg = ob_luke.vertex_groups.new(name='DEF-f_ring.03.R')
_vg = ob_luke.vertex_groups.new(name='DEF-f_ring.02.R')
_vg = ob_luke.vertex_groups.new(name='DEF-f_ring.01.R.02')
_vg = ob_luke.vertex_groups.new(name='DEF-palm.03.R')
_vg = ob_luke.vertex_groups.new(name='DEF-f_ring.01.R.01')
_vg = ob_luke.vertex_groups.new(name='DEF-f_pinky.03.R')
_vg = ob_luke.vertex_groups.new(name='DEF-f_pinky.02.R')
_vg = ob_luke.vertex_groups.new(name='DEF-f_pinky.01.R.02')
_vg = ob_luke.vertex_groups.new(name='DEF-palm.04.R')
_vg = ob_luke.vertex_groups.new(name='DEF-f_pinky.01.R.01')
_vg = ob_luke.vertex_groups.new(name='DEF-hand.R')
_vg = ob_luke.vertex_groups.new(name='DEF-forearm.02.R')
_vg = ob_luke.vertex_groups.new(name='DEF-forearm.01.R')
_vg = ob_luke.vertex_groups.new(name='DEF-upper_arm.02.R')
_vg = ob_luke.vertex_groups.new(name='DEF-shoulder.R')
_vg = ob_luke.vertex_groups.new(name='DEF-neck')
_vg = ob_luke.vertex_groups.new(name='DEF-chest')
_vg = ob_luke.vertex_groups.new(name='DEF-toe.L')
_vg = ob_luke.vertex_groups.new(name='DEF-foot.L')
_vg = ob_luke.vertex_groups.new(name='DEF-shin.02.L')
_vg = ob_luke.vertex_groups.new(name='DEF-shin.01.L')
_vg = ob_luke.vertex_groups.new(name='DEF-thigh.02.L')
_vg = ob_luke.vertex_groups.new(name='DEF-toe.R')
_vg = ob_luke.vertex_groups.new(name='DEF-foot.R')
_vg = ob_luke.vertex_groups.new(name='DEF-shin.02.R')
_vg = ob_luke.vertex_groups.new(name='DEF-shin.01.R')
_vg = ob_luke.vertex_groups.new(name='DEF-thigh.02.R')
_vg = ob_luke.vertex_groups.new(name='DEF-spine')
_vg = ob_luke.vertex_groups.new(name='DEF-upper_arm.01.R')
_vg = ob_luke.vertex_groups.new(name='DEF-upper_arm.01.L')
_vg = ob_luke.vertex_groups.new(name='DEF-hips')
_vg = ob_luke.vertex_groups.new(name='DEF-thigh.01.L')
_vg = ob_luke.vertex_groups.new(name='DEF-thigh.01.R')
ob_sun.location = (7.481, -6.508, 5.344)
ob_sun.rotation_euler = (0.0, 0.7854, -1.396)
ob_sun.lineart.crease_threshold = 0.0
ob_camera.location = (-0.1457, -6.281, 2.101)
ob_camera.rotation_euler = (1.666, 5.022e-10, -0.03386)
ob_camera.lock_rotations_4d = False
ob_camera.empty_display_type = 'ARROWS'
ob_camera.color = (0.0, 0.0, 0.0, 0.0)
ob_camera.display_type = 'WIRE'
ob_camera.lineart.crease_threshold = 0.0
ob_sunglasses.location = (0.0, -0.2663, 2.861)
ob_sunglasses.rotation_euler = (0.0432, 0.0, 0.0)
ob_sunglasses.lineart.crease_threshold = 0.0
_vg = ob_sunglasses.vertex_groups.new(name='sunglassesBone')
ob_background.location = (-0.07416, 1.642, -0.5629)
ob_background.lineart.crease_threshold = 0.0

# ---- collection membership
col_collection_1.objects.link(ob_poseheadphone2)
col_collection_1.objects.link(ob_poseheadphone1)
col_collection_1.objects.link(ob_suitcase)
col_collection_1.objects.link(ob_sunglasses2)
col_collection_1.objects.link(ob_badge)
col_collection_1.objects.link(ob_phone)
col_collection_1.objects.link(ob_armature)
col_collection_1.objects.link(ob_headphones)
col_collection_1.objects.link(ob_luke)
col_collection_1.objects.link(ob_sun)
col_collection_1.objects.link(ob_camera)
col_collection_1.objects.link(ob_sunglasses)
col_collection_1.objects.link(ob_background)

# ---- scene / render settings (as saved in the file)
scene.camera = ob_camera
scene.frame_start = 0; scene.frame_end = 211; scene.frame_set(0)
scene.render.engine = 'BLENDER_EEVEE_NEXT'
scene.render.image_settings.compression = 90
scene.render.resolution_percentage = 50
scene.render.dither_intensity = 0.0
scene.cycles.use_denoising = False
scene.cycles.samples = 10
scene.cycles.sampling_pattern = 'TABULATED_SOBOL'
scene.cycles.light_sampling_threshold = 0.0
scene.cycles.use_adaptive_sampling = False
scene.cycles.use_light_tree = False
scene.cycles.blur_glossy = 0.0
scene.cycles.pixel_filter_type = 'GAUSSIAN'
scene.cycles.sample_clamp_indirect = 0.0
scene.view_settings.view_transform = 'Standard'
bpy.context.view_layer.update()
